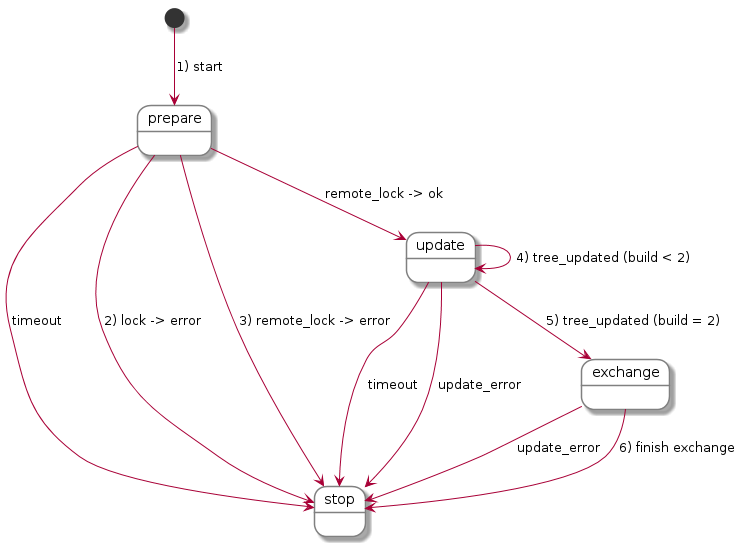

The diagram above was rendered by PlantUML. Its source (embedded in the PNG):
@startuml
skinparam state {
  StartColor #333333
  EndColor #333333
  BorderColor Gray
  FontName Impact
  BackgroundColor #eee
}

[*] --> prepare: 1) start
prepare --> stop: timeout
prepare --> stop: 2) lock -> error
prepare --> stop: 3) remote_lock -> error

prepare --> update: remote_lock -> ok
update --> stop: timeout
update --> stop: update_error
update --> update: 4) tree_updated (build < 2)
update --> exchange: 5) tree_updated (build = 2)
exchange --> stop: update_error
exchange --> stop: 6) finish exchange

@enduml